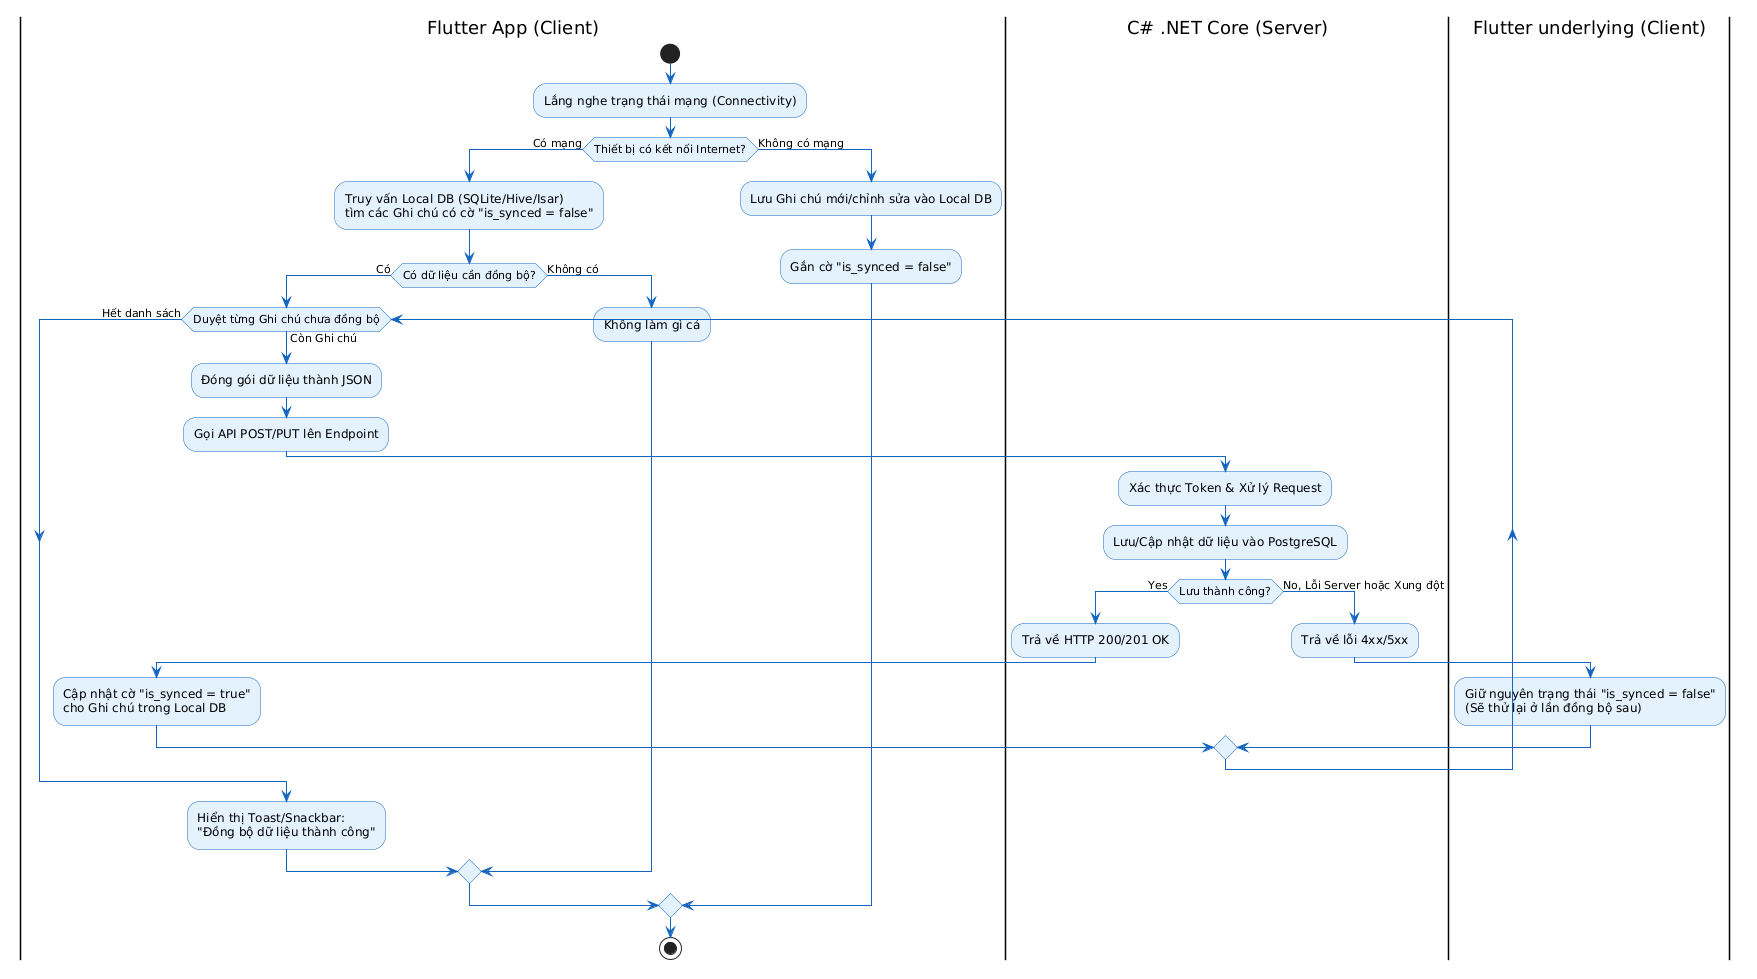

The diagram above was rendered by PlantUML. Its source (embedded in the PNG):
@startuml
' Cấu hình màu sắc và giao diện
skinparam backgroundColor #FFFFFF
skinparam activity {
  BackgroundColor #E3F2FD
  BorderColor #1565C0
  ArrowColor #1565C0
}

|Flutter App (Client)|
start
:Lắng nghe trạng thái mạng (Connectivity);

if (Thiết bị có kết nối Internet?) then (Có mạng)
  :Truy vấn Local DB (SQLite/Hive/Isar)\ntìm các Ghi chú có cờ "is_synced = false";
  
  if (Có dữ liệu cần đồng bộ?) then (Có)
    
    while (Duyệt từng Ghi chú chưa đồng bộ) is (Còn Ghi chú)
      :Đóng gói dữ liệu thành JSON;
      :Gọi API POST/PUT lên Endpoint;
      
      |C# .NET Core (Server)|
      :Xác thực Token & Xử lý Request;
      :Lưu/Cập nhật dữ liệu vào PostgreSQL;
      
      if (Lưu thành công?) then (Yes)
        :Trả về HTTP 200/201 OK;
        
        |Flutter App (Client)|
        :Cập nhật cờ "is_synced = true"\ncho Ghi chú trong Local DB;
      else (No, Lỗi Server hoặc Xung đột)
        |C# .NET Core (Server)|
        :Trả về lỗi 4xx/5xx;
        
        |Flutter underlying (Client)|
        :Giữ nguyên trạng thái "is_synced = false"\n(Sẽ thử lại ở lần đồng bộ sau);
      endif
      
    endwhile (Hết danh sách)
    
    |Flutter App (Client)|
    :Hiển thị Toast/Snackbar:\n"Đồng bộ dữ liệu thành công";
    
  else (Không có)
    :Không làm gì cả;
  endif
  
else (Không có mạng)
  :Lưu Ghi chú mới/chỉnh sửa vào Local DB;
  :Gắn cờ "is_synced = false";
endif

stop
@enduml